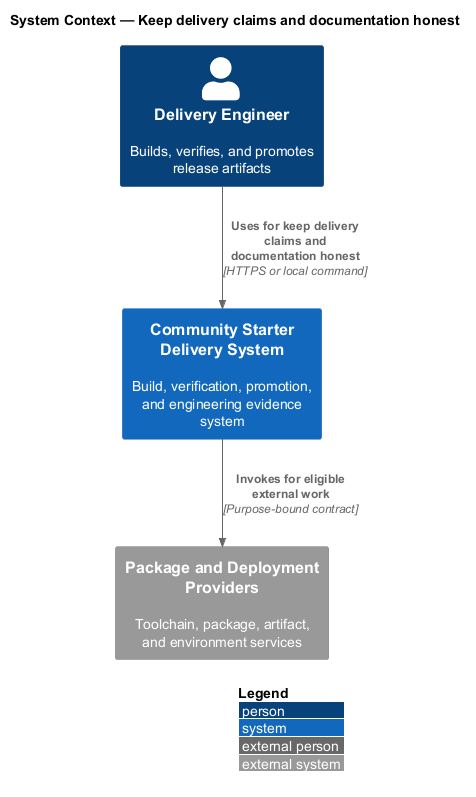

The diagram above was rendered by PlantUML. Its source (embedded in the PNG):
@startuml
!include <C4/C4_Context>
LAYOUT_WITH_LEGEND()
title System Context — Keep delivery claims and documentation honest

Person(actor, "Delivery Engineer", "Builds, verifies, and promotes release artifacts")
System(system, "Community Starter Delivery System", "Build, verification, promotion, and engineering evidence system")
System_Ext(external, "Package and Deployment Providers", "Toolchain, package, artifact, and environment services")

Rel(actor, system, "Uses for keep delivery claims and documentation honest", "HTTPS or local command")
Rel(system, external, "Invokes for eligible external work", "Purpose-bound contract")
@enduml